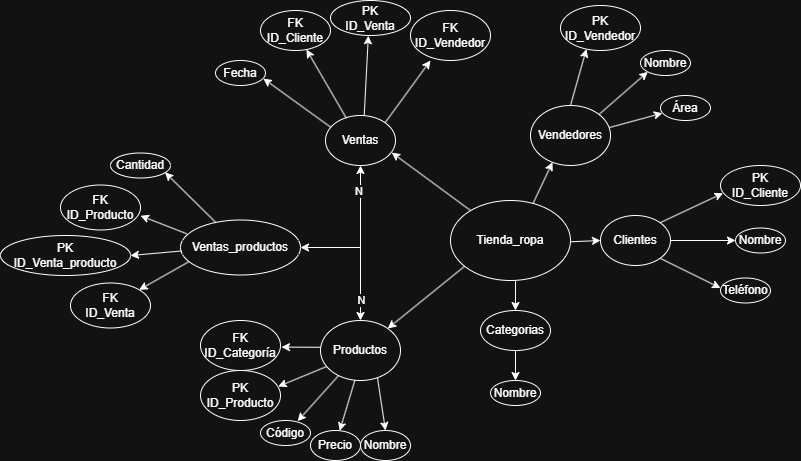

The diagram above was exported from draw.io. Its source (the exported page's mxGraphModel, read from the mxfile embedded in the PNG):
<mxGraphModel dx="1347" dy="746" grid="1" gridSize="10" guides="1" tooltips="1" connect="1" arrows="1" fold="1" page="1" pageScale="1" pageWidth="850" pageHeight="1100" math="0" shadow="0">
  <root>
    <mxCell id="0" />
    <mxCell id="1" parent="0" />
    <mxCell id="_d9wnJYE5t6KsEikUT3--11" parent="1" style="ellipse;whiteSpace=wrap;html=1;" value="Productos" vertex="1">
      <mxGeometry height="60" width="80" x="345" y="640" as="geometry" />
    </mxCell>
    <mxCell id="_d9wnJYE5t6KsEikUT3--12" parent="1" style="ellipse;whiteSpace=wrap;html=1;" value="Categorias" vertex="1">
      <mxGeometry height="40" width="70" x="505" y="630" as="geometry" />
    </mxCell>
    <mxCell id="_d9wnJYE5t6KsEikUT3--13" parent="1" style="ellipse;whiteSpace=wrap;html=1;" value="Clientes" vertex="1">
      <mxGeometry height="50" width="70" x="625" y="535" as="geometry" />
    </mxCell>
    <mxCell id="GcmqAeYv8Rasjvnk9UFr-11" edge="1" parent="1" source="_d9wnJYE5t6KsEikUT3--14" style="rounded=0;orthogonalLoop=1;jettySize=auto;html=1;exitX=0.072;exitY=0.232;exitDx=0;exitDy=0;entryX=0.956;entryY=0.721;entryDx=0;entryDy=0;exitPerimeter=0;entryPerimeter=0;" target="_d9wnJYE5t6KsEikUT3--24">
      <mxGeometry relative="1" as="geometry" />
    </mxCell>
    <mxCell id="_d9wnJYE5t6KsEikUT3--14" parent="1" style="ellipse;whiteSpace=wrap;html=1;" value="Ventas&lt;span style=&quot;color: rgba(0, 0, 0, 0); font-family: monospace; font-size: 0px; text-align: start; white-space: nowrap;&quot;&gt;%3CmxGraphModel%3E%3Croot%3E%3CmxCell%20id%3D%220%22%2F%3E%3CmxCell%20id%3D%221%22%20parent%3D%220%22%2F%3E%3CmxCell%20id%3D%222%22%20parent%3D%221%22%20style%3D%22ellipse%3BwhiteSpace%3Dwrap%3Bhtml%3D1%3B%22%20value%3D%22Clientes%22%20vertex%3D%221%22%3E%3CmxGeometry%20height%3D%2280%22%20width%3D%22120%22%20x%3D%22400%22%20y%3D%22500%22%20as%3D%22geometry%22%2F%3E%3C%2FmxCell%3E%3C%2Froot%3E%3C%2FmxGraphModel%3E&lt;/span&gt;" vertex="1">
      <mxGeometry height="50" width="70" x="350" y="435" as="geometry" />
    </mxCell>
    <mxCell id="_d9wnJYE5t6KsEikUT3--15" parent="1" style="ellipse;whiteSpace=wrap;html=1;" value="Vendedores" vertex="1">
      <mxGeometry height="60" width="80" x="555" y="425" as="geometry" />
    </mxCell>
    <mxCell id="_d9wnJYE5t6KsEikUT3--16" parent="1" style="ellipse;whiteSpace=wrap;html=1;" value="Precio" vertex="1">
      <mxGeometry height="30" width="50" x="335" y="750" as="geometry" />
    </mxCell>
    <mxCell id="_d9wnJYE5t6KsEikUT3--17" parent="1" style="ellipse;whiteSpace=wrap;html=1;" value="Nombre" vertex="1">
      <mxGeometry height="30" width="50" x="385" y="750" as="geometry" />
    </mxCell>
    <mxCell id="_d9wnJYE5t6KsEikUT3--18" parent="1" style="ellipse;whiteSpace=wrap;html=1;" value="Código" vertex="1">
      <mxGeometry height="25" width="50" x="285" y="740" as="geometry" />
    </mxCell>
    <mxCell id="_d9wnJYE5t6KsEikUT3--19" parent="1" style="ellipse;whiteSpace=wrap;html=1;" value="&lt;div&gt;PK&lt;/div&gt;ID_Producto" vertex="1">
      <mxGeometry height="50" width="80" x="225" y="690" as="geometry" />
    </mxCell>
    <mxCell id="_d9wnJYE5t6KsEikUT3--20" parent="1" style="ellipse;whiteSpace=wrap;html=1;" value="&lt;div&gt;FK&lt;/div&gt;ID_Categoría" vertex="1">
      <mxGeometry height="50" width="80" x="225" y="640" as="geometry" />
    </mxCell>
    <mxCell id="_d9wnJYE5t6KsEikUT3--21" parent="1" style="ellipse;whiteSpace=wrap;html=1;" value="&lt;div&gt;PK&lt;/div&gt;ID_Cliente" vertex="1">
      <mxGeometry height="40" width="80" x="745" y="485" as="geometry" />
    </mxCell>
    <mxCell id="_d9wnJYE5t6KsEikUT3--22" parent="1" style="ellipse;whiteSpace=wrap;html=1;" value="Nombre" vertex="1">
      <mxGeometry height="25" width="50" x="760" y="547.5" as="geometry" />
    </mxCell>
    <mxCell id="_d9wnJYE5t6KsEikUT3--23" parent="1" style="ellipse;whiteSpace=wrap;html=1;" value="Teléfono" vertex="1">
      <mxGeometry height="25" width="50" x="745" y="597.5" as="geometry" />
    </mxCell>
    <mxCell id="_d9wnJYE5t6KsEikUT3--24" parent="1" style="ellipse;whiteSpace=wrap;html=1;" value="Fecha" vertex="1">
      <mxGeometry height="25" width="50" x="240" y="380" as="geometry" />
    </mxCell>
    <mxCell id="_d9wnJYE5t6KsEikUT3--26" parent="1" style="ellipse;whiteSpace=wrap;html=1;" value="&lt;div&gt;FK&lt;/div&gt;ID_Cliente" vertex="1">
      <mxGeometry height="40" width="70" x="285" y="330" as="geometry" />
    </mxCell>
    <mxCell id="_d9wnJYE5t6KsEikUT3--27" parent="1" style="ellipse;whiteSpace=wrap;html=1;" value="&lt;div&gt;FK&lt;/div&gt;ID_Vendedor" vertex="1">
      <mxGeometry height="50" width="80" x="435" y="330" as="geometry" />
    </mxCell>
    <mxCell id="GcmqAeYv8Rasjvnk9UFr-1" parent="1" style="ellipse;whiteSpace=wrap;html=1;" value="Ventas_productos" vertex="1">
      <mxGeometry height="55" width="120" x="205" y="539.5" as="geometry" />
    </mxCell>
    <mxCell id="GcmqAeYv8Rasjvnk9UFr-2" parent="1" style="ellipse;whiteSpace=wrap;html=1;" value="Tienda_ropa" vertex="1">
      <mxGeometry height="80" width="120" x="475" y="520" as="geometry" />
    </mxCell>
    <mxCell id="GcmqAeYv8Rasjvnk9UFr-4" parent="1" style="ellipse;whiteSpace=wrap;html=1;" value="&lt;div&gt;PK&lt;/div&gt;ID_Venta" vertex="1">
      <mxGeometry height="35" width="80" x="355" y="320" as="geometry" />
    </mxCell>
    <mxCell id="GcmqAeYv8Rasjvnk9UFr-5" edge="1" parent="1" source="_d9wnJYE5t6KsEikUT3--11" style="endArrow=classic;startArrow=classic;html=1;rounded=0;entryX=0.5;entryY=1;entryDx=0;entryDy=0;exitX=0.5;exitY=0;exitDx=0;exitDy=0;" target="_d9wnJYE5t6KsEikUT3--14" value="">
      <mxGeometry height="50" relative="1" width="50" as="geometry">
        <mxPoint x="265" y="570" as="sourcePoint" />
        <mxPoint x="315" y="520" as="targetPoint" />
      </mxGeometry>
    </mxCell>
    <mxCell id="GcmqAeYv8Rasjvnk9UFr-9" connectable="0" parent="GcmqAeYv8Rasjvnk9UFr-5" style="edgeLabel;html=1;align=center;verticalAlign=middle;resizable=0;points=[];" value="N&amp;nbsp;" vertex="1">
      <mxGeometry relative="1" x="0.6527" as="geometry">
        <mxPoint y="-2" as="offset" />
      </mxGeometry>
    </mxCell>
    <mxCell id="GcmqAeYv8Rasjvnk9UFr-10" connectable="0" parent="GcmqAeYv8Rasjvnk9UFr-5" style="edgeLabel;html=1;align=center;verticalAlign=middle;resizable=0;points=[];" value="N" vertex="1">
      <mxGeometry relative="1" x="-0.6974" y="-1" as="geometry">
        <mxPoint y="3" as="offset" />
      </mxGeometry>
    </mxCell>
    <mxCell id="GcmqAeYv8Rasjvnk9UFr-8" edge="1" parent="1" style="endArrow=classic;html=1;rounded=0;entryX=1;entryY=0.5;entryDx=0;entryDy=0;" target="GcmqAeYv8Rasjvnk9UFr-1" value="">
      <mxGeometry height="50" relative="1" width="50" as="geometry">
        <mxPoint x="385" y="567" as="sourcePoint" />
        <mxPoint x="285" y="510" as="targetPoint" />
      </mxGeometry>
    </mxCell>
    <mxCell id="GcmqAeYv8Rasjvnk9UFr-13" edge="1" parent="1" source="_d9wnJYE5t6KsEikUT3--14" style="rounded=0;orthogonalLoop=1;jettySize=auto;html=1;exitX=0.298;exitY=0.054;exitDx=0;exitDy=0;exitPerimeter=0;" target="_d9wnJYE5t6KsEikUT3--26">
      <mxGeometry relative="1" as="geometry">
        <mxPoint x="375" y="440" as="sourcePoint" />
        <mxPoint x="375" y="400" as="targetPoint" />
      </mxGeometry>
    </mxCell>
    <mxCell id="GcmqAeYv8Rasjvnk9UFr-14" edge="1" parent="1" source="_d9wnJYE5t6KsEikUT3--14" style="rounded=0;orthogonalLoop=1;jettySize=auto;html=1;exitX=0.553;exitY=-0.002;exitDx=0;exitDy=0;entryX=0.473;entryY=1.007;entryDx=0;entryDy=0;entryPerimeter=0;exitPerimeter=0;" target="GcmqAeYv8Rasjvnk9UFr-4">
      <mxGeometry relative="1" as="geometry">
        <mxPoint x="478" y="488" as="sourcePoint" />
        <mxPoint x="435" y="420" as="targetPoint" />
      </mxGeometry>
    </mxCell>
    <mxCell id="GcmqAeYv8Rasjvnk9UFr-15" edge="1" parent="1" source="_d9wnJYE5t6KsEikUT3--14" style="rounded=0;orthogonalLoop=1;jettySize=auto;html=1;exitX=1;exitY=0;exitDx=0;exitDy=0;entryX=0.249;entryY=1.001;entryDx=0;entryDy=0;entryPerimeter=0;" target="_d9wnJYE5t6KsEikUT3--27">
      <mxGeometry relative="1" as="geometry">
        <mxPoint x="468" y="518" as="sourcePoint" />
        <mxPoint x="425" y="450" as="targetPoint" />
      </mxGeometry>
    </mxCell>
    <mxCell id="GcmqAeYv8Rasjvnk9UFr-16" parent="1" style="ellipse;whiteSpace=wrap;html=1;" value="PK&lt;div&gt;ID_Venta_producto&lt;/div&gt;" vertex="1">
      <mxGeometry height="40" width="130" x="25" y="555" as="geometry" />
    </mxCell>
    <mxCell id="GcmqAeYv8Rasjvnk9UFr-17" parent="1" style="ellipse;whiteSpace=wrap;html=1;" value="&lt;div&gt;FK&lt;/div&gt;ID_Producto" vertex="1">
      <mxGeometry height="45" width="80" x="85" y="504.5" as="geometry" />
    </mxCell>
    <mxCell id="GcmqAeYv8Rasjvnk9UFr-18" parent="1" style="ellipse;whiteSpace=wrap;html=1;" value="&lt;div&gt;FK&lt;/div&gt;ID_Venta" vertex="1">
      <mxGeometry height="45" width="80" x="95" y="602.5" as="geometry" />
    </mxCell>
    <mxCell id="GcmqAeYv8Rasjvnk9UFr-19" parent="1" style="ellipse;whiteSpace=wrap;html=1;" value="Cantidad" vertex="1">
      <mxGeometry height="25" width="60" x="135" y="472.5" as="geometry" />
    </mxCell>
    <mxCell id="GcmqAeYv8Rasjvnk9UFr-20" edge="1" parent="1" source="GcmqAeYv8Rasjvnk9UFr-1" style="endArrow=classic;html=1;rounded=0;entryX=1;entryY=0;entryDx=0;entryDy=0;exitX=0.071;exitY=0.757;exitDx=0;exitDy=0;exitPerimeter=0;" target="GcmqAeYv8Rasjvnk9UFr-18" value="">
      <mxGeometry height="50" relative="1" width="50" as="geometry">
        <mxPoint x="235" y="594.5" as="sourcePoint" />
        <mxPoint x="145" y="594.5" as="targetPoint" />
      </mxGeometry>
    </mxCell>
    <mxCell id="GcmqAeYv8Rasjvnk9UFr-21" edge="1" parent="1" source="GcmqAeYv8Rasjvnk9UFr-1" style="endArrow=classic;html=1;rounded=0;entryX=1;entryY=0.5;entryDx=0;entryDy=0;exitX=0.01;exitY=0.563;exitDx=0;exitDy=0;exitPerimeter=0;" target="GcmqAeYv8Rasjvnk9UFr-16" value="">
      <mxGeometry height="50" relative="1" width="50" as="geometry">
        <mxPoint x="256" y="587.5" as="sourcePoint" />
        <mxPoint x="205" y="615.5" as="targetPoint" />
      </mxGeometry>
    </mxCell>
    <mxCell id="GcmqAeYv8Rasjvnk9UFr-22" edge="1" parent="1" source="GcmqAeYv8Rasjvnk9UFr-1" style="endArrow=classic;html=1;rounded=0;entryX=1;entryY=0.683;entryDx=0;entryDy=0;exitX=0.052;exitY=0.25;exitDx=0;exitDy=0;exitPerimeter=0;entryPerimeter=0;" target="GcmqAeYv8Rasjvnk9UFr-17" value="">
      <mxGeometry height="50" relative="1" width="50" as="geometry">
        <mxPoint x="286" y="577.5" as="sourcePoint" />
        <mxPoint x="225" y="584.5" as="targetPoint" />
      </mxGeometry>
    </mxCell>
    <mxCell id="GcmqAeYv8Rasjvnk9UFr-23" edge="1" parent="1" source="GcmqAeYv8Rasjvnk9UFr-1" style="endArrow=classic;html=1;rounded=0;entryX=0.909;entryY=0.774;entryDx=0;entryDy=0;exitX=0.294;exitY=0.045;exitDx=0;exitDy=0;exitPerimeter=0;entryPerimeter=0;" target="GcmqAeYv8Rasjvnk9UFr-19" value="">
      <mxGeometry height="50" relative="1" width="50" as="geometry">
        <mxPoint x="271" y="565.5" as="sourcePoint" />
        <mxPoint x="225" y="547.5" as="targetPoint" />
      </mxGeometry>
    </mxCell>
    <mxCell id="GcmqAeYv8Rasjvnk9UFr-24" edge="1" parent="1" source="_d9wnJYE5t6KsEikUT3--11" style="endArrow=classic;html=1;rounded=0;entryX=1.012;entryY=0.532;entryDx=0;entryDy=0;exitX=0.004;exitY=0.446;exitDx=0;exitDy=0;exitPerimeter=0;entryPerimeter=0;" target="_d9wnJYE5t6KsEikUT3--20" value="">
      <mxGeometry height="50" relative="1" width="50" as="geometry">
        <mxPoint x="375" y="740" as="sourcePoint" />
        <mxPoint x="325" y="690" as="targetPoint" />
      </mxGeometry>
    </mxCell>
    <mxCell id="GcmqAeYv8Rasjvnk9UFr-26" edge="1" parent="1" source="_d9wnJYE5t6KsEikUT3--11" style="endArrow=classic;html=1;rounded=0;entryX=0.972;entryY=0.319;entryDx=0;entryDy=0;exitX=0.074;exitY=0.769;exitDx=0;exitDy=0;exitPerimeter=0;entryPerimeter=0;" target="_d9wnJYE5t6KsEikUT3--19" value="">
      <mxGeometry height="50" relative="1" width="50" as="geometry">
        <mxPoint x="384" y="700" as="sourcePoint" />
        <mxPoint x="345" y="700" as="targetPoint" />
      </mxGeometry>
    </mxCell>
    <mxCell id="GcmqAeYv8Rasjvnk9UFr-27" edge="1" parent="1" source="_d9wnJYE5t6KsEikUT3--11" style="endArrow=classic;html=1;rounded=0;entryX=0.742;entryY=0.027;entryDx=0;entryDy=0;exitX=0.224;exitY=0.921;exitDx=0;exitDy=0;exitPerimeter=0;entryPerimeter=0;" target="_d9wnJYE5t6KsEikUT3--18" value="">
      <mxGeometry height="50" relative="1" width="50" as="geometry">
        <mxPoint x="404" y="710" as="sourcePoint" />
        <mxPoint x="365" y="710" as="targetPoint" />
      </mxGeometry>
    </mxCell>
    <mxCell id="GcmqAeYv8Rasjvnk9UFr-28" edge="1" parent="1" source="_d9wnJYE5t6KsEikUT3--11" style="endArrow=classic;html=1;rounded=0;entryX=0.584;entryY=0.009;entryDx=0;entryDy=0;exitX=0.43;exitY=0.995;exitDx=0;exitDy=0;exitPerimeter=0;entryPerimeter=0;" target="_d9wnJYE5t6KsEikUT3--16" value="">
      <mxGeometry height="50" relative="1" width="50" as="geometry">
        <mxPoint x="386" y="730" as="sourcePoint" />
        <mxPoint x="345" y="776" as="targetPoint" />
      </mxGeometry>
    </mxCell>
    <mxCell id="GcmqAeYv8Rasjvnk9UFr-29" edge="1" parent="1" source="_d9wnJYE5t6KsEikUT3--11" style="endArrow=classic;html=1;rounded=0;entryX=0.5;entryY=0;entryDx=0;entryDy=0;exitX=0.712;exitY=0.953;exitDx=0;exitDy=0;exitPerimeter=0;" target="_d9wnJYE5t6KsEikUT3--17" value="">
      <mxGeometry height="50" relative="1" width="50" as="geometry">
        <mxPoint x="402.5" y="700" as="sourcePoint" />
        <mxPoint x="387.5" y="750" as="targetPoint" />
      </mxGeometry>
    </mxCell>
    <mxCell id="GcmqAeYv8Rasjvnk9UFr-30" edge="1" parent="1" source="GcmqAeYv8Rasjvnk9UFr-2" style="endArrow=classic;html=1;rounded=0;exitX=0.117;exitY=0.823;exitDx=0;exitDy=0;exitPerimeter=0;" target="_d9wnJYE5t6KsEikUT3--11" value="">
      <mxGeometry height="50" relative="1" width="50" as="geometry">
        <mxPoint x="435" y="650" as="sourcePoint" />
        <mxPoint x="485" y="600" as="targetPoint" />
      </mxGeometry>
    </mxCell>
    <mxCell id="GcmqAeYv8Rasjvnk9UFr-31" edge="1" parent="1" source="GcmqAeYv8Rasjvnk9UFr-2" style="endArrow=classic;html=1;rounded=0;exitX=0.167;exitY=0.125;exitDx=0;exitDy=0;exitPerimeter=0;entryX=0.946;entryY=0.741;entryDx=0;entryDy=0;entryPerimeter=0;" target="_d9wnJYE5t6KsEikUT3--14" value="">
      <mxGeometry height="50" relative="1" width="50" as="geometry">
        <mxPoint x="485" y="475" as="sourcePoint" />
        <mxPoint x="408" y="537" as="targetPoint" />
      </mxGeometry>
    </mxCell>
    <mxCell id="GcmqAeYv8Rasjvnk9UFr-32" edge="1" parent="1" source="_d9wnJYE5t6KsEikUT3--13" style="endArrow=classic;html=1;rounded=0;exitX=1;exitY=0;exitDx=0;exitDy=0;entryX=0.032;entryY=0.692;entryDx=0;entryDy=0;entryPerimeter=0;" target="_d9wnJYE5t6KsEikUT3--21" value="">
      <mxGeometry height="50" relative="1" width="50" as="geometry">
        <mxPoint x="685" y="560" as="sourcePoint" />
        <mxPoint x="735" y="510" as="targetPoint" />
      </mxGeometry>
    </mxCell>
    <mxCell id="GcmqAeYv8Rasjvnk9UFr-33" edge="1" parent="1" source="_d9wnJYE5t6KsEikUT3--13" style="endArrow=classic;html=1;rounded=0;exitX=1;exitY=0.5;exitDx=0;exitDy=0;entryX=0;entryY=0.5;entryDx=0;entryDy=0;" target="_d9wnJYE5t6KsEikUT3--22" value="">
      <mxGeometry height="50" relative="1" width="50" as="geometry">
        <mxPoint x="695" y="580" as="sourcePoint" />
        <mxPoint x="768" y="540" as="targetPoint" />
      </mxGeometry>
    </mxCell>
    <mxCell id="GcmqAeYv8Rasjvnk9UFr-34" edge="1" parent="1" source="_d9wnJYE5t6KsEikUT3--13" style="endArrow=classic;html=1;rounded=0;exitX=1;exitY=1;exitDx=0;exitDy=0;entryX=0;entryY=0.4;entryDx=0;entryDy=0;entryPerimeter=0;" target="_d9wnJYE5t6KsEikUT3--23" value="">
      <mxGeometry height="50" relative="1" width="50" as="geometry">
        <mxPoint x="686.8139510653286" y="588.3109652306281" as="sourcePoint" />
        <mxPoint x="810" y="570.68" as="targetPoint" />
      </mxGeometry>
    </mxCell>
    <mxCell id="GcmqAeYv8Rasjvnk9UFr-35" edge="1" parent="1" source="GcmqAeYv8Rasjvnk9UFr-2" style="endArrow=classic;html=1;rounded=0;entryX=0;entryY=0.5;entryDx=0;entryDy=0;exitX=1;exitY=0.516;exitDx=0;exitDy=0;exitPerimeter=0;" target="_d9wnJYE5t6KsEikUT3--13" value="">
      <mxGeometry height="50" relative="1" width="50" as="geometry">
        <mxPoint x="575" y="590" as="sourcePoint" />
        <mxPoint x="625" y="540" as="targetPoint" />
      </mxGeometry>
    </mxCell>
    <mxCell id="GcmqAeYv8Rasjvnk9UFr-36" parent="1" style="ellipse;whiteSpace=wrap;html=1;" value="&lt;div&gt;PK&lt;/div&gt;ID_Vendedor" vertex="1">
      <mxGeometry height="45" width="80" x="585" y="325" as="geometry" />
    </mxCell>
    <mxCell id="GcmqAeYv8Rasjvnk9UFr-37" parent="1" style="ellipse;whiteSpace=wrap;html=1;" value="Nombre" vertex="1">
      <mxGeometry height="25" width="50" x="665" y="370" as="geometry" />
    </mxCell>
    <mxCell id="GcmqAeYv8Rasjvnk9UFr-38" parent="1" style="ellipse;whiteSpace=wrap;html=1;" value="Área" vertex="1">
      <mxGeometry height="25" width="50" x="685" y="415" as="geometry" />
    </mxCell>
    <mxCell id="GcmqAeYv8Rasjvnk9UFr-39" parent="1" style="ellipse;whiteSpace=wrap;html=1;" value="Nombre" vertex="1">
      <mxGeometry height="25" width="50" x="515" y="700" as="geometry" />
    </mxCell>
    <mxCell id="GcmqAeYv8Rasjvnk9UFr-40" edge="1" parent="1" source="_d9wnJYE5t6KsEikUT3--12" style="endArrow=classic;html=1;rounded=0;exitX=0.5;exitY=1;exitDx=0;exitDy=0;entryX=0.5;entryY=0;entryDx=0;entryDy=0;" target="GcmqAeYv8Rasjvnk9UFr-39" value="">
      <mxGeometry height="50" relative="1" width="50" as="geometry">
        <mxPoint x="495" y="710" as="sourcePoint" />
        <mxPoint x="545" y="660" as="targetPoint" />
      </mxGeometry>
    </mxCell>
    <mxCell id="GcmqAeYv8Rasjvnk9UFr-41" edge="1" parent="1" source="GcmqAeYv8Rasjvnk9UFr-2" style="endArrow=classic;html=1;rounded=0;exitX=0.542;exitY=1.004;exitDx=0;exitDy=0;entryX=0.5;entryY=0;entryDx=0;entryDy=0;exitPerimeter=0;" target="_d9wnJYE5t6KsEikUT3--12" value="">
      <mxGeometry height="50" relative="1" width="50" as="geometry">
        <mxPoint x="555" y="680" as="sourcePoint" />
        <mxPoint x="555" y="650" as="targetPoint" />
      </mxGeometry>
    </mxCell>
    <mxCell id="GcmqAeYv8Rasjvnk9UFr-42" edge="1" parent="1" source="GcmqAeYv8Rasjvnk9UFr-2" style="endArrow=classic;html=1;rounded=0;exitX=0.688;exitY=0.037;exitDx=0;exitDy=0;exitPerimeter=0;entryX=0.275;entryY=0.946;entryDx=0;entryDy=0;entryPerimeter=0;" target="_d9wnJYE5t6KsEikUT3--15" value="">
      <mxGeometry height="50" relative="1" width="50" as="geometry">
        <mxPoint x="525" y="490" as="sourcePoint" />
        <mxPoint x="575" y="440" as="targetPoint" />
      </mxGeometry>
    </mxCell>
    <mxCell id="GcmqAeYv8Rasjvnk9UFr-43" edge="1" parent="1" source="_d9wnJYE5t6KsEikUT3--15" style="endArrow=classic;html=1;rounded=0;exitX=0.985;exitY=0.368;exitDx=0;exitDy=0;exitPerimeter=0;entryX=0.038;entryY=0.707;entryDx=0;entryDy=0;entryPerimeter=0;" target="GcmqAeYv8Rasjvnk9UFr-38" value="">
      <mxGeometry height="50" relative="1" width="50" as="geometry">
        <mxPoint x="655" y="450" as="sourcePoint" />
        <mxPoint x="705" y="400" as="targetPoint" />
      </mxGeometry>
    </mxCell>
    <mxCell id="GcmqAeYv8Rasjvnk9UFr-44" edge="1" parent="1" source="_d9wnJYE5t6KsEikUT3--15" style="endArrow=classic;html=1;rounded=0;exitX=1;exitY=0;exitDx=0;exitDy=0;entryX=0;entryY=1;entryDx=0;entryDy=0;" target="GcmqAeYv8Rasjvnk9UFr-37" value="">
      <mxGeometry height="50" relative="1" width="50" as="geometry">
        <mxPoint x="665" y="444" as="sourcePoint" />
        <mxPoint x="718" y="430" as="targetPoint" />
      </mxGeometry>
    </mxCell>
    <mxCell id="GcmqAeYv8Rasjvnk9UFr-45" edge="1" parent="1" source="_d9wnJYE5t6KsEikUT3--15" style="endArrow=classic;html=1;rounded=0;exitX=0.5;exitY=0;exitDx=0;exitDy=0;entryX=0.324;entryY=0.968;entryDx=0;entryDy=0;entryPerimeter=0;" target="GcmqAeYv8Rasjvnk9UFr-36" value="">
      <mxGeometry height="50" relative="1" width="50" as="geometry">
        <mxPoint x="635" y="453" as="sourcePoint" />
        <mxPoint x="684" y="410" as="targetPoint" />
      </mxGeometry>
    </mxCell>
  </root>
</mxGraphModel>